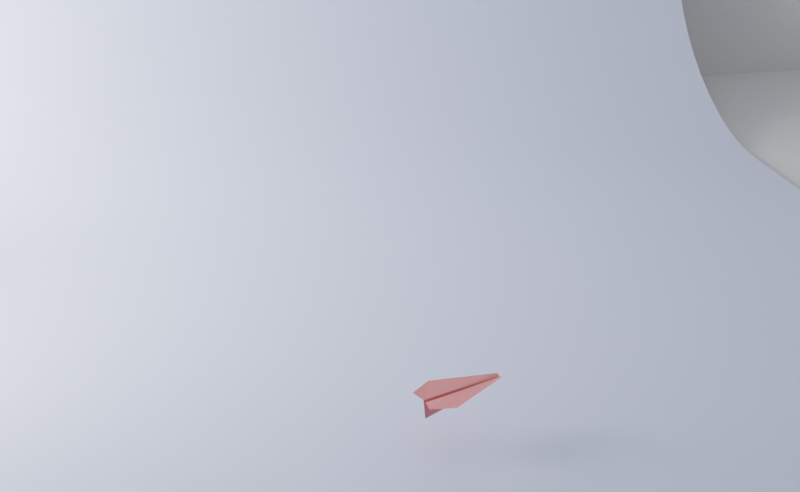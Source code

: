 # Source: blend.blend  (saved by Blender 4.4.32; exported with 4.5.12 LTS)
import bpy
from mathutils import Matrix  # noqa: F401  (used for matrix-valued properties, if any)

bpy.ops.wm.read_factory_settings(use_empty=True)
scene = bpy.context.scene
scene.name = 'Scene'

# ---- collections
col_collection = bpy.data.collections.new('Collection'); scene.collection.children.link(col_collection)

# ---- materials (node trees are filled in below, after node groups)
mat_x = bpy.data.materials.new('红色')
mat_x_1 = bpy.data.materials.new('材质')

# ---- material node trees
mat_x.use_nodes = True; mat_x.node_tree.nodes.clear()
_N = mat_x.node_tree.nodes; _L = mat_x.node_tree.links
n0 = _N.new('ShaderNodeBsdfPrincipled'); n0.name = '原理化BSDF'; n0.location = (10, 300)
n0.inputs[0].default_value = (0.8001, 0.258, 0.243, 1.0)
n0.inputs[3].default_value = 1.45
n1 = _N.new('ShaderNodeOutputMaterial'); n1.name = '材质输出'; n1.location = (300, 300)
_L.new(n0.outputs[0], n1.inputs[0])
n1.is_active_output = True
mat_x_1.use_nodes = True; mat_x_1.node_tree.nodes.clear()
_N = mat_x_1.node_tree.nodes; _L = mat_x_1.node_tree.links
n0 = _N.new('ShaderNodeBsdfPrincipled'); n0.name = '原理化BSDF'; n0.location = (10, 300)
n0.distribution = 'GGX'
n0.subsurface_method = 'RANDOM_WALK_SKIN'
n0.inputs[0].default_value = (0.7169, 0.7826, 1.0, 1.0)
n0.inputs[3].default_value = 1.45
n0.inputs[27].default_value = (0.0, 0.0, 0.0, 1.0)
n0.inputs[28].default_value = 1.0
n1 = _N.new('ShaderNodeOutputMaterial'); n1.name = '材质输出'; n1.location = (300, 300)
_L.new(n0.outputs[0], n1.inputs[0])
n1.is_active_output = True

# ---- world
world_world = bpy.data.worlds.new('World'); scene.world = world_world
world_world.use_nodes = True; world_world.node_tree.nodes.clear()
_N = world_world.node_tree.nodes; _L = world_world.node_tree.links
n0 = _N.new('ShaderNodeOutputWorld'); n0.name = 'World Output'; n0.location = (300, 300)
n1 = _N.new('ShaderNodeBackground'); n1.name = 'Background'; n1.location = (10, 300)
n1.inputs[0].default_value = (0.05088, 0.05088, 0.05088, 1.0)
_L.new(n1.outputs[0], n0.inputs[0])
n0.is_active_output = True
world_world.color = (0.05088, 0.05088, 0.05088)
world_world.use_sun_shadow = False
world_world.sun_shadow_jitter_overblur = 0.0

# ---- cameras
cam_camera = bpy.data.cameras.new('Camera')
cam_camera.clip_end = 100.0
cam_camera.ortho_scale = 7.314

# ---- lights
light_002 = bpy.data.lights.new('面光.002', 'AREA')
light_002.transmission_factor = 0.0
light_002.energy = 50.0
light_002.shadow_maximum_resolution = 0.006
light_002.use_absolute_resolution = True
light_002.shape = 'RECTANGLE'
light_002.size = 0.7
light_002.size_y = 1.23

# ---- meshes
me_001 = bpy.data.meshes.new('平面.001')
me_001.from_pydata([(-0.008418, -1.0, 0.4124), (0.008418, -1.0, 0.4124), (-0.008418, 1.0, 0.0), (0.008418, 1.0, 0.0), (-0.0113, -1.0, 0.4596), (0.0113, -1.0, 0.4596), (-0.05396, 1.0, 0.4596), (0.05396, 1.0, 0.4596), (-0.1101, -1.0, 0.4973), (0.1101, -1.0, 0.4973), (-0.3977, 1.095, 0.4973), (0.3977, 1.095, 0.4973), (-0.008418, 0.2727, 0.15), (0.008418, 0.2727, 0.15), (-0.05396, 0.2727, 0.4596), (0.05396, 0.2727, 0.4596), (-0.6578, 0.5337, 0.4973), (0.6578, 0.5337, 0.4973)], [], [(12, 13, 3, 2), (13, 1, 5, 15), (12, 2, 6, 14), (15, 5, 9, 17), (14, 6, 10, 16), (4, 14, 16, 8), (7, 15, 17, 11), (0, 12, 14, 4), (3, 13, 15, 7), (0, 1, 13, 12)])
_uv = me_001.uv_layers.new(name='UV 贴图')
_uv.uv.foreach_set('vector', [0.0, 0.6364, 1.0, 0.6364, 1.0, 1.0, 0.0, 1.0, 1.0, 0.6364, 1.0, 0.0, 1.0, 0.0, 1.0, 0.6364, 0.0, 0.6364, 0.0, 1.0, 0.0, 1.0, 0.0, 0.6364, 1.0, 0.6364, 1.0, 0.0, 1.0, 0.0, 1.0, 0.6364, 0.0, 0.6364, 0.0, 1.0, 0.0, 1.0, 0.0, 0.6364, 0.0, 0.0, 0.0, 0.6364, 0.0, 0.6364, 0.0, 0.0, 1.0, 1.0, 1.0, 0.6364, 1.0, 0.6364, 1.0, 1.0, 0.0, 0.0, 0.0, 0.6364, 0.0, 0.6364, 0.0, 0.0, 1.0, 1.0, 1.0, 0.6364, 1.0, 0.6364, 1.0, 1.0, 0.0, 0.0, 1.0, 0.0, 1.0, 0.6364, 0.0, 0.6364])
me_001.materials.append(mat_x)
me_001.update()
me_x = bpy.data.meshes.new('平面')
me_x.from_pydata([(-15.95, -15.95, 0.0), (15.95, -15.95, 0.0), (-15.95, 21.08, 14.39), (15.95, 21.08, 14.39), (-15.95, 10.64, 0.0), (-15.95, 18.64, 4.579), (-15.95, 11.6, 0.06956), (-15.95, 12.62, 0.2761), (-15.95, 13.66, 0.6135), (-15.95, 14.68, 1.071), (-15.95, 15.67, 1.636), (-15.95, 16.58, 2.289), (-15.95, 17.4, 3.013), (-15.95, 18.09, 3.784), (15.95, 18.64, 4.579), (15.95, 10.64, 0.0), (15.95, 18.09, 3.784), (15.95, 17.4, 3.013), (15.95, 16.58, 2.289), (15.95, 15.67, 1.636), (15.95, 14.68, 1.071), (15.95, 13.66, 0.6135), (15.95, 12.62, 0.2761), (15.95, 11.6, 0.06956)], [], [(5, 14, 3, 2), (14, 5, 13, 16), (16, 13, 12, 17), (17, 12, 11, 18), (18, 11, 10, 19), (19, 10, 9, 20), (20, 9, 8, 21), (21, 8, 7, 22), (22, 7, 6, 23), (23, 6, 4, 15), (0, 1, 15, 4)])
me_x.polygons.foreach_set('use_smooth', [True] * 11)
_uv = me_x.uv_layers.new(name='UV 贴图')
_uv.uv.foreach_set('vector', [0.0, 1.0, 1.0, 1.0, 1.0, 1.0, 0.0, 1.0, 1.0, 1.0, 0.0, 1.0, 0.0, 1.0, 1.0, 1.0, 1.0, 1.0, 0.0, 1.0, 0.0, 1.0, 1.0, 1.0, 1.0, 1.0, 0.0, 1.0, 0.0, 1.0, 1.0, 1.0, 1.0, 1.0, 0.0, 1.0, 0.0, 1.0, 1.0, 1.0, 1.0, 1.0, 0.0, 1.0, 0.0, 0.9603, 1.0, 0.9603, 1.0, 0.9603, 0.0, 0.9603, 0.0, 0.9281, 1.0, 0.9281, 1.0, 0.9281, 0.0, 0.9281, 0.0, 0.8956, 1.0, 0.8956, 1.0, 0.8956, 0.0, 0.8956, 0.0, 0.8637, 1.0, 0.8637, 1.0, 0.8637, 0.0, 0.8637, 0.0, 0.8335, 1.0, 0.8335, 0.0, 0.0, 1.0, 0.0, 1.0, 0.8335, 0.0, 0.8335])
me_x.materials.append(mat_x_1)
me_x.update()
me_x_1 = bpy.data.meshes.new('立方体')
me_x_1.from_pydata([(-2.281, -1.781, -1.0), (-2.281, -1.781, 1.744), (-2.281, 3.075, -1.0), (-2.281, 3.075, 1.744), (4.239, -1.781, -1.0), (4.239, -1.781, 1.744), (4.239, 3.075, -1.0), (4.239, 3.075, 1.744), (0.3437, 3.075, -1.0), (-0.3125, 3.075, -1.0), (-0.9688, 3.075, -1.0), (-1.625, 3.075, -1.0), (-1.625, 3.075, 1.744), (-0.9688, 3.075, 1.744), (-0.3125, 3.075, 1.744), (0.3437, 3.075, 1.744), (-1.625, -1.781, -1.0), (-0.9688, -1.781, -1.0), (-0.3125, -1.781, -1.0), (0.3437, -1.781, -1.0), (0.3437, -1.781, 1.744), (-0.3125, -1.781, 1.744), (-0.9688, -1.781, 1.744), (-1.625, -1.781, 1.744), (-2.281, -1.781, -0.6042), (-2.281, -1.781, 0.6042), (-2.281, 3.075, 0.6042), (-2.281, 3.075, -0.6042), (4.239, 3.075, 0.6042), (4.239, 3.075, -0.6042), (4.239, -1.781, 0.6042), (4.239, -1.781, -0.6042), (0.3437, -1.781, 0.6042), (0.3437, -1.781, -0.6042), (-0.3125, -1.781, 0.6042), (-0.3125, -1.781, -0.6042), (-0.9688, -1.781, 0.6042), (-0.9688, -1.781, -0.6042), (-1.625, -1.781, 0.6042), (-1.625, -1.781, -0.6042), (-1.625, 3.075, 0.6042), (-1.625, 3.075, -0.6042), (-0.9688, 3.075, 0.6042), (-0.9688, 3.075, -0.6042), (-0.3125, 3.075, 0.6042), (-0.3125, 3.075, -0.6042), (0.3437, 3.075, 0.6042), (0.3437, 3.075, -0.6042)], [], [(25, 1, 3, 26), (46, 15, 7, 28), (28, 7, 5, 30), (38, 23, 1, 25), (8, 6, 4, 19), (12, 3, 1, 23), (7, 15, 20, 5), (15, 14, 21, 20), (14, 13, 22, 21), (13, 12, 23, 22), (2, 11, 16, 0), (11, 10, 17, 16), (10, 9, 18, 17), (9, 8, 19, 18), (30, 5, 20, 32), (32, 20, 21, 34), (34, 21, 22, 36), (36, 22, 23, 38), (26, 3, 12, 40), (40, 12, 13, 42), (42, 13, 14, 44), (44, 14, 15, 46), (9, 45, 47, 8), (10, 43, 45, 9), (43, 42, 44, 45), (11, 41, 43, 10), (2, 27, 41, 11), (27, 26, 40, 41), (17, 37, 39, 16), (18, 35, 37, 17), (35, 34, 36, 37), (19, 33, 35, 18), (4, 31, 33, 19), (31, 30, 32, 33), (16, 39, 24, 0), (39, 38, 25, 24), (6, 29, 31, 4), (29, 28, 30, 31), (8, 47, 29, 6), (47, 46, 28, 29), (0, 24, 27, 2), (24, 25, 26, 27)])
_uv = me_x_1.uv_layers.new(name='UV 贴图')
_uv.uv.foreach_set('vector', [0.5417, 0.0, 0.625, 0.0, 0.625, 0.25, 0.5417, 0.25, 0.5417, 0.45, 0.625, 0.45, 0.625, 0.5, 0.5417, 0.5, 0.5417, 0.5, 0.625, 0.5, 0.625, 0.75, 0.5417, 0.75, 0.5417, 0.95, 0.625, 0.95, 0.625, 1.0, 0.5417, 1.0, 0.325, 0.5, 0.375, 0.5, 0.375, 0.75, 0.325, 0.75, 0.825, 0.5, 0.875, 0.5, 0.875, 0.75, 0.825, 0.75, 0.625, 0.5, 0.675, 0.5, 0.675, 0.75, 0.625, 0.75, 0.675, 0.5, 0.725, 0.5, 0.725, 0.75, 0.675, 0.75, 0.725, 0.5, 0.775, 0.5, 0.775, 0.75, 0.725, 0.75, 0.775, 0.5, 0.825, 0.5, 0.825, 0.75, 0.775, 0.75, 0.125, 0.5, 0.175, 0.5, 0.175, 0.75, 0.125, 0.75, 0.175, 0.5, 0.225, 0.5, 0.225, 0.75, 0.175, 0.75, 0.225, 0.5, 0.275, 0.5, 0.275, 0.75, 0.225, 0.75, 0.275, 0.5, 0.325, 0.5, 0.325, 0.75, 0.275, 0.75, 0.5417, 0.75, 0.625, 0.75, 0.625, 0.8, 0.5417, 0.8, 0.5417, 0.8, 0.625, 0.8, 0.625, 0.85, 0.5417, 0.85, 0.5417, 0.85, 0.625, 0.85, 0.625, 0.9, 0.5417, 0.9, 0.5417, 0.9, 0.625, 0.9, 0.625, 0.95, 0.5417, 0.95, 0.5417, 0.25, 0.625, 0.25, 0.625, 0.3, 0.5417, 0.3, 0.5417, 0.3, 0.625, 0.3, 0.625, 0.35, 0.5417, 0.35, 0.5417, 0.35, 0.625, 0.35, 0.625, 0.4, 0.5417, 0.4, 0.5417, 0.4, 0.625, 0.4, 0.625, 0.45, 0.5417, 0.45, 0.375, 0.4, 0.4583, 0.4, 0.4583, 0.45, 0.375, 0.45, 0.375, 0.35, 0.4583, 0.35, 0.4583, 0.4, 0.375, 0.4, 0.4583, 0.35, 0.5417, 0.35, 0.5417, 0.4, 0.4583, 0.4, 0.375, 0.3, 0.4583, 0.3, 0.4583, 0.35, 0.375, 0.35, 0.375, 0.25, 0.4583, 0.25, 0.4583, 0.3, 0.375, 0.3, 0.4583, 0.25, 0.5417, 0.25, 0.5417, 0.3, 0.4583, 0.3, 0.375, 0.9, 0.4583, 0.9, 0.4583, 0.95, 0.375, 0.95, 0.375, 0.85, 0.4583, 0.85, 0.4583, 0.9, 0.375, 0.9, 0.4583, 0.85, 0.5417, 0.85, 0.5417, 0.9, 0.4583, 0.9, 0.375, 0.8, 0.4583, 0.8, 0.4583, 0.85, 0.375, 0.85, 0.375, 0.75, 0.4583, 0.75, 0.4583, 0.8, 0.375, 0.8, 0.4583, 0.75, 0.5417, 0.75, 0.5417, 0.8, 0.4583, 0.8, 0.375, 0.95, 0.4583, 0.95, 0.4583, 1.0, 0.375, 1.0, 0.4583, 0.95, 0.5417, 0.95, 0.5417, 1.0, 0.4583, 1.0, 0.375, 0.5, 0.4583, 0.5, 0.4583, 0.75, 0.375, 0.75, 0.4583, 0.5, 0.5417, 0.5, 0.5417, 0.75, 0.4583, 0.75, 0.375, 0.45, 0.4583, 0.45, 0.4583, 0.5, 0.375, 0.5, 0.4583, 0.45, 0.5417, 0.45, 0.5417, 0.5, 0.4583, 0.5, 0.375, 0.0, 0.4583, 0.0, 0.4583, 0.25, 0.375, 0.25, 0.4583, 0.0, 0.5417, 0.0, 0.5417, 0.25, 0.4583, 0.25])
me_x_1.update()

# ---- curves / text
cu_spiral = bpy.data.curves.new('Spiral', 'CURVE')
cu_spiral.dimensions = '3D'
_sp = cu_spiral.splines.new('POLY'); _sp.points.add(49)
_sp.points.foreach_set('co', [0.55, 0.0, 0.0, 0.0, 0.5232, 0.1402, 0.006383, 0.0, 0.4619, 0.2667, 0.01277, 0.0, 0.3712, 0.3712, 0.01915, 0.0, 0.2583, 0.4474, 0.02553, 0.0, 0.1316, 0.491, 0.03191, 0.0, 1.416e-16, 0.5, 0.0383, 0.0, -0.1273, 0.4749, 0.04468, 0.0, -0.2417, 0.4186, 0.05106, 0.0, -0.3359, 0.3359, 0.05745, 0.0, -0.4041, 0.2333, 0.06383, 0.0, -0.4427, 0.1186, 0.07021, 0.0, -0.45, -1.447e-16, 0.0766, 0.0, -0.4266, -0.1143, 0.08298, 0.0, -0.3753, -0.2167, 0.08936, 0.0, -0.3005, -0.3005, 0.09574, 0.0, -0.2083, -0.3608, 0.1021, 0.0, -0.1057, -0.3944, 0.1085, 0.0, -7.348e-17, -0.4, 0.1149, 0.0, 0.1014, -0.3783, 0.1213, 0.0, 0.1917, -0.332, 0.1277, 0.0, 0.2652, -0.2652, 0.134, 0.0, 0.3175, -0.1833, 0.1404, 0.0, 0.3461, -0.09274, 0.1468, 0.0, 0.35, -7.075e-16, 0.1532, 0.0, 0.33, 0.08843, 0.1596, 0.0, 0.2887, 0.1667, 0.166, 0.0, 0.2298, 0.2298, 0.1723, 0.0, 0.1583, 0.2742, 0.1787, 0.0, 0.0798, 0.2978, 0.1851, 0.0, 1.158e-15, 0.3, 0.1915, 0.0, -0.07549, 0.2817, 0.1979, 0.0, -0.1417, 0.2454, 0.2043, 0.0, -0.1945, 0.1945, 0.2106, 0.0, -0.2309, 0.1333, 0.217, 0.0, -0.2495, 0.06686, 0.2234, 0.0, -0.25, 1.424e-15, 0.2298, 0.0, -0.2334, -0.06255, 0.2362, 0.0, -0.2021, -0.1167, 0.2426, 0.0, -0.1591, -0.1591, 0.2489, 0.0, -0.1083, -0.1876, 0.2553, 0.0, -0.05392, -0.2012, 0.2617, 0.0, -1.507e-15, -0.2, 0.2681, 0.0, 0.04961, -0.1851, 0.2745, 0.0, 0.09167, -0.1588, 0.2809, 0.0, 0.1237, -0.1237, 0.2872, 0.0, 0.1443, -0.08333, 0.2936, 0.0, 0.1529, -0.04098, 0.3, 0.0, 0.15, -1.406e-15, 0.3064, 0.0, 0.1368, 0.03667, 0.3128, 0.0])
_sp.use_endpoint_u = True
cu_spiral.use_path = True
cu_spiral.eval_time = 3.0
cu_spiral.fill_mode = 'FULL'

# ---- objects
ob_x = bpy.data.objects.new('面光', light_002)
ob_001 = bpy.data.objects.new('面光.001', light_002)
ob_x_1 = bpy.data.objects.new('纸飞机', me_001)
ob_spiral = bpy.data.objects.new('Spiral', cu_spiral)
ob_camera = bpy.data.objects.new('Camera', cam_camera)
ob_x_2 = bpy.data.objects.new('平面', me_x)
ob_x_3 = bpy.data.objects.new('立方体', me_x_1)

# ---- transforms, parenting, visibility, modifiers, constraints
ob_x.location = (0.01187, -1.871, 0.9775)
ob_x.rotation_euler = (1.571, -0.0, 0.0)
ob_001.location = (-1.298, -1.871, 0.9775)
ob_001.rotation_euler = (1.571, -0.0, 0.0)
ob_x_1.location = (0.0, 0.0, 0.0)
ob_x_1.scale = (0.09361, 0.09361, 0.09361)
_c = ob_x_1.constraints.new('FOLLOW_PATH'); _c.name = '跟随路径'
_c.target = ob_spiral
_c.forward_axis = 'TRACK_NEGATIVE_Y'
_c.use_curve_follow = True
ob_spiral.location = (0.0, 0.0, 0.1745)
_c = ob_spiral.constraints.new('FOLLOW_PATH'); _c.name = '跟随路径'
_c.offset_factor = 0.03
_c.forward_axis = 'TRACK_NEGATIVE_Y'
_c.use_curve_follow = True
_c.use_fixed_location = True
ob_camera.location = (2.511, -0.358, 1.484)
ob_camera.rotation_euler = (1.145, 2.61e-06, 1.396)
ob_camera.lock_rotations_4d = False
ob_camera.empty_display_type = 'ARROWS'
ob_camera.color = (0.0, 0.0, 0.0, 0.0)
ob_camera.display_type = 'WIRE'
ob_camera.lineart.crease_threshold = 0.0
ob_x_2.location = (0.0, 0.0, 0.09446)
ob_x_2.rotation_euler = (0.0, -0.0, 1.571)
ob_x_2.scale = (0.1, 0.1, 0.1)
ob_x_3.location = (0.0, 0.0, 0.9801)
_m = ob_x_3.modifiers.new('实体化', 'SOLIDIFY')
_m.thickness = 0.1
_m.use_even_offset = True

# ---- collection membership
scene.collection.objects.link(ob_x)
scene.collection.objects.link(ob_001)
scene.collection.objects.link(ob_x_1)
scene.collection.objects.link(ob_spiral)
col_collection.objects.link(ob_camera)
col_collection.objects.link(ob_x_2)
col_collection.objects.link(ob_x_3)

# ---- scene / render settings (as saved in the file)
scene.camera = ob_camera
scene.frame_start = 1; scene.frame_end = 120; scene.frame_set(4)
scene.render.engine = 'CYCLES'
scene.render.image_settings.file_format = 'FFMPEG'
scene.render.image_settings.color_mode = 'RGB'
scene.render.resolution_x = 1300
scene.render.resolution_y = 800
scene.render.fps = 30
scene.cycles.samples = 1024
scene.cycles.sampling_pattern = 'TABULATED_SOBOL'
scene.cycles.use_light_tree = False
scene.view_settings.view_transform = 'Filmic'
bpy.context.view_layer.update()
